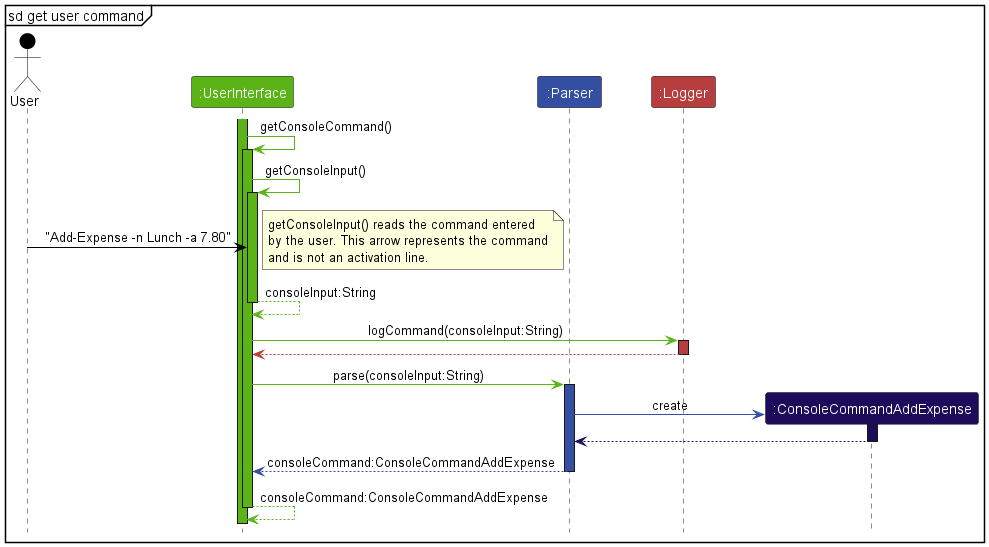

The diagram above was rendered by PlantUML. Its source (embedded in the PNG):
@startuml
!include Styles.puml

skinparam noteTextAlignment left

mainframe sd get user command
Actor User USER_COLOR
Participant ":UserInterface" as UserInterface USER_INTERFACE_COLOR_1
Participant ":Parser" as Parser PARSER_COLOR_1
Participant ":Logger" as Logger LOGGER_COLOR_1
Participant ":ConsoleCommandAddExpense" as ConsoleCommandAddExpense DATA_COLOR_1

activate UserInterface USER_INTERFACE_COLOR_1

UserInterface -[USER_INTERFACE_COLOR_1]> UserInterface : getConsoleCommand()
activate UserInterface USER_INTERFACE_COLOR_1

UserInterface -[USER_INTERFACE_COLOR_1]> UserInterface : getConsoleInput()
activate UserInterface USER_INTERFACE_COLOR_1

User -[USER_COLOR]> UserInterface : "Add-Expense -n Lunch -a 7.80"
note right
    getConsoleInput() reads the command entered
    by the user. This arrow represents the command
    and is not an activation line.
end note

UserInterface --[USER_INTERFACE_COLOR_1]> UserInterface : consoleInput:String
deactivate UserInterface

UserInterface -[USER_INTERFACE_COLOR_1]> Logger : logCommand(consoleInput:String)
activate Logger LOGGER_COLOR_1

Logger --[LOGGER_COLOR_1]> UserInterface
deactivate Logger

UserInterface -[USER_INTERFACE_COLOR_1]> Parser : parse(consoleInput:String)
activate Parser PARSER_COLOR_1

create ConsoleCommandAddExpense
Parser -[PARSER_COLOR_1]> ConsoleCommandAddExpense : create
activate ConsoleCommandAddExpense DATA_COLOR_1

ConsoleCommandAddExpense --[DATA_COLOR_1]> Parser
deactivate ConsoleCommandAddExpense

Parser --[PARSER_COLOR_1]> UserInterface : consoleCommand:ConsoleCommandAddExpense
deactivate Parser

UserInterface --[USER_INTERFACE_COLOR_1]> UserInterface : consoleCommand:ConsoleCommandAddExpense
deactivate UserInterface
@enduml